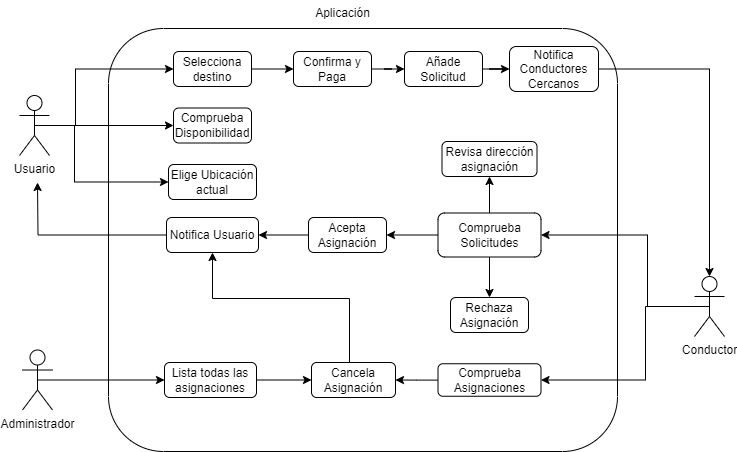

The diagram above was exported from draw.io. Its source (the exported page's mxGraphModel, read from the mxfile embedded in the PNG):
<mxGraphModel dx="1826" dy="793" grid="0" gridSize="10" guides="1" tooltips="1" connect="1" arrows="1" fold="1" page="0" pageScale="1" pageWidth="827" pageHeight="1169" math="0" shadow="0">
  <root>
    <mxCell id="0" />
    <mxCell id="1" parent="0" />
    <mxCell id="XJMGst-rCKcoRZPM2Gby-17" style="edgeStyle=orthogonalEdgeStyle;rounded=0;orthogonalLoop=1;jettySize=auto;html=1;exitX=0.5;exitY=0.5;exitDx=0;exitDy=0;exitPerimeter=0;entryX=0;entryY=0.5;entryDx=0;entryDy=0;" parent="1" source="7GfxxB9h6kD8QiFGx-IR-1" target="XJMGst-rCKcoRZPM2Gby-16" edge="1">
      <mxGeometry relative="1" as="geometry">
        <Array as="points">
          <mxPoint x="-218" y="278" />
          <mxPoint x="-218" y="222" />
        </Array>
      </mxGeometry>
    </mxCell>
    <mxCell id="XJMGst-rCKcoRZPM2Gby-29" style="edgeStyle=orthogonalEdgeStyle;rounded=0;orthogonalLoop=1;jettySize=auto;html=1;exitX=0.5;exitY=0.5;exitDx=0;exitDy=0;exitPerimeter=0;entryX=0;entryY=0.5;entryDx=0;entryDy=0;" parent="1" source="7GfxxB9h6kD8QiFGx-IR-1" target="XJMGst-rCKcoRZPM2Gby-28" edge="1">
      <mxGeometry relative="1" as="geometry">
        <Array as="points">
          <mxPoint x="-219" y="278" />
          <mxPoint x="-219" y="335" />
          <mxPoint x="-125" y="335" />
        </Array>
      </mxGeometry>
    </mxCell>
    <mxCell id="XJMGst-rCKcoRZPM2Gby-33" style="edgeStyle=orthogonalEdgeStyle;rounded=0;orthogonalLoop=1;jettySize=auto;html=1;exitX=0.5;exitY=0.5;exitDx=0;exitDy=0;exitPerimeter=0;entryX=0;entryY=0.5;entryDx=0;entryDy=0;" parent="1" source="7GfxxB9h6kD8QiFGx-IR-1" target="XJMGst-rCKcoRZPM2Gby-26" edge="1">
      <mxGeometry relative="1" as="geometry" />
    </mxCell>
    <mxCell id="7GfxxB9h6kD8QiFGx-IR-1" value="Usuario&lt;div&gt;&lt;br&gt;&lt;/div&gt;" style="shape=umlActor;verticalLabelPosition=bottom;verticalAlign=top;html=1;outlineConnect=0;" parent="1" vertex="1">
      <mxGeometry x="-274" y="248" width="30" height="60" as="geometry" />
    </mxCell>
    <mxCell id="XJMGst-rCKcoRZPM2Gby-36" style="edgeStyle=orthogonalEdgeStyle;rounded=0;orthogonalLoop=1;jettySize=auto;html=1;exitX=0.5;exitY=0.5;exitDx=0;exitDy=0;exitPerimeter=0;entryX=1;entryY=0.5;entryDx=0;entryDy=0;" parent="1" source="7GfxxB9h6kD8QiFGx-IR-2" target="XJMGst-rCKcoRZPM2Gby-30" edge="1">
      <mxGeometry relative="1" as="geometry">
        <Array as="points">
          <mxPoint x="354" y="459" />
          <mxPoint x="354" y="388" />
        </Array>
      </mxGeometry>
    </mxCell>
    <mxCell id="XJMGst-rCKcoRZPM2Gby-65" style="edgeStyle=orthogonalEdgeStyle;rounded=0;orthogonalLoop=1;jettySize=auto;html=1;exitX=0.5;exitY=0.5;exitDx=0;exitDy=0;exitPerimeter=0;entryX=1;entryY=0.5;entryDx=0;entryDy=0;" parent="1" source="7GfxxB9h6kD8QiFGx-IR-2" target="XJMGst-rCKcoRZPM2Gby-58" edge="1">
      <mxGeometry relative="1" as="geometry">
        <Array as="points">
          <mxPoint x="352" y="459" />
          <mxPoint x="352" y="533" />
        </Array>
      </mxGeometry>
    </mxCell>
    <mxCell id="7GfxxB9h6kD8QiFGx-IR-2" value="Conductor" style="shape=umlActor;verticalLabelPosition=bottom;verticalAlign=top;html=1;outlineConnect=0;" parent="1" vertex="1">
      <mxGeometry x="401" y="429" width="30" height="60" as="geometry" />
    </mxCell>
    <mxCell id="XJMGst-rCKcoRZPM2Gby-61" style="edgeStyle=orthogonalEdgeStyle;rounded=0;orthogonalLoop=1;jettySize=auto;html=1;exitX=0.5;exitY=0.5;exitDx=0;exitDy=0;exitPerimeter=0;entryX=0;entryY=0.5;entryDx=0;entryDy=0;" parent="1" source="XJMGst-rCKcoRZPM2Gby-3" target="XJMGst-rCKcoRZPM2Gby-48" edge="1">
      <mxGeometry relative="1" as="geometry" />
    </mxCell>
    <mxCell id="XJMGst-rCKcoRZPM2Gby-3" value="Administrador" style="shape=umlActor;verticalLabelPosition=bottom;verticalAlign=top;html=1;outlineConnect=0;" parent="1" vertex="1">
      <mxGeometry x="-271" y="502.5" width="30" height="60" as="geometry" />
    </mxCell>
    <mxCell id="XJMGst-rCKcoRZPM2Gby-4" value="" style="rounded=1;whiteSpace=wrap;html=1;arcSize=13;fillColor=none;" parent="1" vertex="1">
      <mxGeometry x="-185" y="181" width="509" height="423" as="geometry" />
    </mxCell>
    <mxCell id="XJMGst-rCKcoRZPM2Gby-5" value="Aplicación" style="text;html=1;align=center;verticalAlign=middle;resizable=0;points=[];autosize=1;strokeColor=none;fillColor=none;" parent="1" vertex="1">
      <mxGeometry x="12" y="153" width="73" height="26" as="geometry" />
    </mxCell>
    <mxCell id="XJMGst-rCKcoRZPM2Gby-21" style="edgeStyle=orthogonalEdgeStyle;rounded=0;orthogonalLoop=1;jettySize=auto;html=1;entryX=0;entryY=0.5;entryDx=0;entryDy=0;" parent="1" source="XJMGst-rCKcoRZPM2Gby-16" target="XJMGst-rCKcoRZPM2Gby-20" edge="1">
      <mxGeometry relative="1" as="geometry" />
    </mxCell>
    <mxCell id="XJMGst-rCKcoRZPM2Gby-16" value="Selecciona destino" style="rounded=1;whiteSpace=wrap;html=1;" parent="1" vertex="1">
      <mxGeometry x="-120" y="204" width="78" height="35" as="geometry" />
    </mxCell>
    <mxCell id="XJMGst-rCKcoRZPM2Gby-20" value="Confirma y Paga" style="rounded=1;whiteSpace=wrap;html=1;" parent="1" vertex="1">
      <mxGeometry y="204" width="78" height="35" as="geometry" />
    </mxCell>
    <mxCell id="XJMGst-rCKcoRZPM2Gby-26" value="Comprueba&lt;div&gt;Disponibilidad&lt;/div&gt;" style="rounded=1;whiteSpace=wrap;html=1;" parent="1" vertex="1">
      <mxGeometry x="-120" y="260.5" width="78" height="35" as="geometry" />
    </mxCell>
    <mxCell id="XJMGst-rCKcoRZPM2Gby-28" value="Elige Ubicación actual" style="rounded=1;whiteSpace=wrap;html=1;" parent="1" vertex="1">
      <mxGeometry x="-125" y="317" width="88" height="35" as="geometry" />
    </mxCell>
    <mxCell id="XJMGst-rCKcoRZPM2Gby-37" style="edgeStyle=orthogonalEdgeStyle;rounded=0;orthogonalLoop=1;jettySize=auto;html=1;entryX=1;entryY=0.5;entryDx=0;entryDy=0;" parent="1" source="XJMGst-rCKcoRZPM2Gby-30" target="XJMGst-rCKcoRZPM2Gby-35" edge="1">
      <mxGeometry relative="1" as="geometry" />
    </mxCell>
    <mxCell id="XJMGst-rCKcoRZPM2Gby-41" style="edgeStyle=orthogonalEdgeStyle;rounded=0;orthogonalLoop=1;jettySize=auto;html=1;entryX=0.5;entryY=1;entryDx=0;entryDy=0;" parent="1" source="XJMGst-rCKcoRZPM2Gby-30" target="XJMGst-rCKcoRZPM2Gby-39" edge="1">
      <mxGeometry relative="1" as="geometry" />
    </mxCell>
    <mxCell id="6Mkn__wyUM4YXTwJdqqN-2" value="" style="edgeStyle=orthogonalEdgeStyle;rounded=0;orthogonalLoop=1;jettySize=auto;html=1;" edge="1" parent="1" source="XJMGst-rCKcoRZPM2Gby-30" target="6Mkn__wyUM4YXTwJdqqN-1">
      <mxGeometry relative="1" as="geometry" />
    </mxCell>
    <mxCell id="XJMGst-rCKcoRZPM2Gby-30" value="Comprueba Solicitudes" style="rounded=1;whiteSpace=wrap;html=1;" parent="1" vertex="1">
      <mxGeometry x="144.5" y="365.5" width="103" height="44" as="geometry" />
    </mxCell>
    <mxCell id="XJMGst-rCKcoRZPM2Gby-34" style="edgeStyle=orthogonalEdgeStyle;rounded=0;orthogonalLoop=1;jettySize=auto;html=1;" parent="1" source="XJMGst-rCKcoRZPM2Gby-32" edge="1">
      <mxGeometry relative="1" as="geometry">
        <mxPoint x="-256" y="335" as="targetPoint" />
      </mxGeometry>
    </mxCell>
    <mxCell id="XJMGst-rCKcoRZPM2Gby-32" value="Notifica Usuario" style="rounded=1;whiteSpace=wrap;html=1;" parent="1" vertex="1">
      <mxGeometry x="-127" y="370" width="92" height="35" as="geometry" />
    </mxCell>
    <mxCell id="XJMGst-rCKcoRZPM2Gby-38" style="edgeStyle=orthogonalEdgeStyle;rounded=0;orthogonalLoop=1;jettySize=auto;html=1;entryX=1;entryY=0.5;entryDx=0;entryDy=0;" parent="1" source="XJMGst-rCKcoRZPM2Gby-35" target="XJMGst-rCKcoRZPM2Gby-32" edge="1">
      <mxGeometry relative="1" as="geometry" />
    </mxCell>
    <mxCell id="XJMGst-rCKcoRZPM2Gby-35" value="Acepta Asignación" style="rounded=1;whiteSpace=wrap;html=1;" parent="1" vertex="1">
      <mxGeometry x="15" y="370" width="78" height="35" as="geometry" />
    </mxCell>
    <mxCell id="XJMGst-rCKcoRZPM2Gby-39" value="Revisa dirección asignación" style="rounded=1;whiteSpace=wrap;html=1;" parent="1" vertex="1">
      <mxGeometry x="148.5" y="294" width="95" height="35" as="geometry" />
    </mxCell>
    <mxCell id="XJMGst-rCKcoRZPM2Gby-63" style="edgeStyle=orthogonalEdgeStyle;rounded=0;orthogonalLoop=1;jettySize=auto;html=1;" parent="1" source="XJMGst-rCKcoRZPM2Gby-45" target="XJMGst-rCKcoRZPM2Gby-32" edge="1">
      <mxGeometry relative="1" as="geometry">
        <Array as="points">
          <mxPoint x="56" y="451" />
          <mxPoint x="-81" y="451" />
        </Array>
      </mxGeometry>
    </mxCell>
    <mxCell id="XJMGst-rCKcoRZPM2Gby-45" value="Cancela Asignación" style="rounded=1;whiteSpace=wrap;html=1;" parent="1" vertex="1">
      <mxGeometry x="18" y="515" width="84" height="35" as="geometry" />
    </mxCell>
    <mxCell id="XJMGst-rCKcoRZPM2Gby-62" style="edgeStyle=orthogonalEdgeStyle;rounded=0;orthogonalLoop=1;jettySize=auto;html=1;entryX=0;entryY=0.5;entryDx=0;entryDy=0;" parent="1" source="XJMGst-rCKcoRZPM2Gby-48" target="XJMGst-rCKcoRZPM2Gby-45" edge="1">
      <mxGeometry relative="1" as="geometry" />
    </mxCell>
    <mxCell id="XJMGst-rCKcoRZPM2Gby-48" value="Lista todas las asignaciones" style="rounded=1;whiteSpace=wrap;html=1;" parent="1" vertex="1">
      <mxGeometry x="-129" y="515" width="92" height="35" as="geometry" />
    </mxCell>
    <mxCell id="XJMGst-rCKcoRZPM2Gby-56" value="" style="edgeStyle=orthogonalEdgeStyle;rounded=0;orthogonalLoop=1;jettySize=auto;html=1;" parent="1" source="XJMGst-rCKcoRZPM2Gby-20" target="XJMGst-rCKcoRZPM2Gby-55" edge="1">
      <mxGeometry relative="1" as="geometry">
        <mxPoint x="90" y="222" as="sourcePoint" />
        <mxPoint x="163" y="221.4999999999999" as="targetPoint" />
      </mxGeometry>
    </mxCell>
    <mxCell id="6Mkn__wyUM4YXTwJdqqN-4" value="" style="edgeStyle=orthogonalEdgeStyle;rounded=0;orthogonalLoop=1;jettySize=auto;html=1;" edge="1" parent="1" source="XJMGst-rCKcoRZPM2Gby-55" target="6Mkn__wyUM4YXTwJdqqN-3">
      <mxGeometry relative="1" as="geometry" />
    </mxCell>
    <mxCell id="XJMGst-rCKcoRZPM2Gby-55" value="Añade Solicitud" style="rounded=1;whiteSpace=wrap;html=1;" parent="1" vertex="1">
      <mxGeometry x="111" y="204" width="78" height="35" as="geometry" />
    </mxCell>
    <mxCell id="XJMGst-rCKcoRZPM2Gby-64" style="edgeStyle=orthogonalEdgeStyle;rounded=0;orthogonalLoop=1;jettySize=auto;html=1;" parent="1" source="XJMGst-rCKcoRZPM2Gby-58" target="XJMGst-rCKcoRZPM2Gby-45" edge="1">
      <mxGeometry relative="1" as="geometry" />
    </mxCell>
    <mxCell id="XJMGst-rCKcoRZPM2Gby-58" value="Comprueba Asignaciones" style="rounded=1;whiteSpace=wrap;html=1;" parent="1" vertex="1">
      <mxGeometry x="144.5" y="516.25" width="103" height="32.5" as="geometry" />
    </mxCell>
    <mxCell id="6Mkn__wyUM4YXTwJdqqN-1" value="Rechaza Asignación" style="rounded=1;whiteSpace=wrap;html=1;" vertex="1" parent="1">
      <mxGeometry x="157" y="450" width="78" height="35" as="geometry" />
    </mxCell>
    <mxCell id="6Mkn__wyUM4YXTwJdqqN-3" value="Notifica Conductores Cercanos" style="rounded=1;whiteSpace=wrap;html=1;" vertex="1" parent="1">
      <mxGeometry x="216" y="199" width="89" height="45" as="geometry" />
    </mxCell>
    <mxCell id="6Mkn__wyUM4YXTwJdqqN-5" style="edgeStyle=orthogonalEdgeStyle;rounded=0;orthogonalLoop=1;jettySize=auto;html=1;exitX=1;exitY=0.5;exitDx=0;exitDy=0;entryX=0.5;entryY=0;entryDx=0;entryDy=0;entryPerimeter=0;" edge="1" parent="1" source="6Mkn__wyUM4YXTwJdqqN-3" target="7GfxxB9h6kD8QiFGx-IR-2">
      <mxGeometry relative="1" as="geometry" />
    </mxCell>
  </root>
</mxGraphModel>